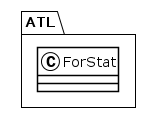

The diagram above was rendered by PlantUML. Its source (embedded in the PNG):
@startuml
!theme plain
package ATL {
class ForStat {
}
}
@enduml